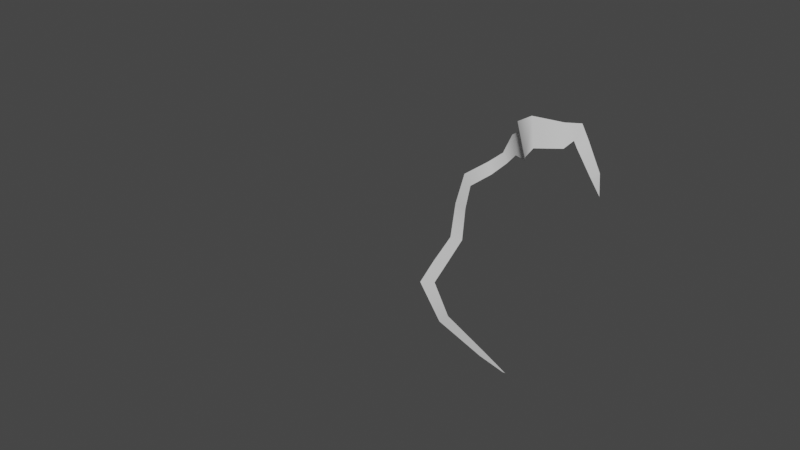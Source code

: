 # Source: ms_lightning02.blend  (saved by Blender 3.3.6; exported with 4.5.12 LTS)
import bpy
from mathutils import Matrix  # noqa: F401  (used for matrix-valued properties, if any)

bpy.ops.wm.read_factory_settings(use_empty=True)
scene = bpy.context.scene
scene.name = 'Scene'

# ---- collections
col_export = bpy.data.collections.new('Export'); scene.collection.children.link(col_export)
col_edit = bpy.data.collections.new('Edit'); scene.collection.children.link(col_edit)

# ---- world
world_world = bpy.data.worlds.new('World'); scene.world = world_world
world_world.use_nodes = True; world_world.node_tree.nodes.clear()
_N = world_world.node_tree.nodes; _L = world_world.node_tree.links
n0 = _N.new('ShaderNodeOutputWorld'); n0.name = 'World Output'; n0.location = (300, 300)
n1 = _N.new('ShaderNodeBackground'); n1.name = 'Background'; n1.location = (10, 300)
n1.inputs[0].default_value = (0.05088, 0.05088, 0.05088, 1.0)
_L.new(n1.outputs[0], n0.inputs[0])
n0.is_active_output = True
world_world.color = (0.05088, 0.05088, 0.05088)
world_world.use_sun_shadow = False
world_world.sun_shadow_jitter_overblur = 0.0

# ---- meshes
me_beziercurve_001 = bpy.data.meshes.new('BezierCurve.001')
me_beziercurve_001.from_pydata([(-0.459, 0.008267, 0.2262), (-0.4508, -0.01227, 0.2443), (-0.4955, 0.02471, 0.1794), (-0.5208, 0.03179, 0.2137), (-0.5784, 0.06433, 0.08886), (-0.6156, 0.07554, 0.1317), (-0.5986, 0.07631, 0.06741), (-0.6641, 0.1037, 0.08168), (-0.5592, 0.06583, 0.03044), (-0.6462, 0.1084, 0.001816), (-0.5278, 0.05804, -0.09972), (-0.6343, 0.1124, -0.1495), (-0.4851, 0.04801, -0.1287), (-0.5906, 0.1215, -0.2207), (-0.44, 0.1065, -0.1665), (-0.5417, 0.149, -0.2217), (-0.4135, 0.1804, -0.2594), (-0.4814, 0.2153, -0.3044), (-0.3566, 0.1961, -0.3117), (-0.3865, 0.2199, -0.3497), (-0.2953, 0.1752, -0.3723), (-0.334, 0.2029, -0.4108), (-0.2179, 0.1627, -0.4703), (-0.2484, 0.1917, -0.5244), (-0.1075, 0.1544, -0.4873), (-0.1019, 0.1791, -0.5588), (0.01405, 0.09852, -0.459), (0.03393, 0.1189, -0.5372), (0.0998, -0.005694, -0.4674), (0.1172, 0.02043, -0.5523), (0.1561, -0.07033, -0.4748), (0.1926, -0.05615, -0.5644), (0.2902, -0.07623, -0.3943), (0.3388, -0.07176, -0.4435), (0.4267, -0.03173, -0.2281), (0.4592, -0.02822, -0.2526), (0.5121, 0.0001622, -0.1389), (0.5121, -0.0001622, -0.1513)], [], [(1, 3, 2, 0), (3, 5, 4, 2), (5, 7, 6, 4), (7, 9, 8, 6), (9, 11, 10, 8), (11, 13, 12, 10), (13, 15, 14, 12), (15, 17, 16, 14), (17, 19, 18, 16), (19, 21, 20, 18), (21, 23, 22, 20), (23, 25, 24, 22), (25, 27, 26, 24), (27, 29, 28, 26), (29, 31, 30, 28), (31, 33, 32, 30), (33, 35, 34, 32), (35, 37, 36, 34)])
me_beziercurve_001.polygons.foreach_set('use_smooth', [True] * 18)
_uv = me_beziercurve_001.uv_layers.new(name='UVMap')
_uv.uv.foreach_set('vector', [1.0, 0.9936, 1.0, 0.9769, 2.98e-08, 0.9769, 2.98e-08, 0.9936, 1.0, 0.9769, 1.0, 0.9602, 2.98e-08, 0.9602, 2.98e-08, 0.9769, 1.0, 0.9602, 1.0, 0.9436, 0.0, 0.9436, 2.98e-08, 0.9602, 1.0, 0.9436, 1.0, 0.9269, 0.0, 0.9269, 0.0, 0.9436, 1.0, 0.9269, 1.0, 0.9102, 0.0, 0.9102, 0.0, 0.9269, 1.0, 0.9102, 1.0, 0.8936, 0.0, 0.8936, 0.0, 0.9102, 1.0, 0.8936, 1.0, 0.8769, 0.0, 0.8769, 0.0, 0.8936, 1.0, 0.8769, 1.0, 0.8602, 0.0, 0.8602, 0.0, 0.8769, 1.0, 0.8602, 1.0, 0.8436, 0.0, 0.8436, 0.0, 0.8602, 1.0, 0.8436, 1.0, 0.8269, 0.0, 0.8269, 0.0, 0.8436, 1.0, 0.8269, 1.0, 0.8102, 0.0, 0.8102, 0.0, 0.8269, 1.0, 0.8102, 1.0, 0.7936, 0.0, 0.7936, 0.0, 0.8102, 1.0, 0.7936, 1.0, 0.7769, 0.0, 0.7769, 0.0, 0.7936, 1.0, 0.7769, 1.0, 0.7602, 0.0, 0.7602, 0.0, 0.7769, 1.0, 0.7602, 1.0, 0.7436, 0.0, 0.7436, 0.0, 0.7602, 1.0, 0.7436, 1.0, 0.7269, 0.0, 0.7269, 0.0, 0.7436, 1.0, 0.7269, 1.0, 0.7102, 0.0, 0.7102, 0.0, 0.7269, 1.0, 0.7102, 1.0, 0.6936, 0.0, 0.6936, 0.0, 0.7102])
me_beziercurve_001.update()

# ---- curves / text
cu_beziercurve = bpy.data.curves.new('BezierCurve', 'CURVE')
cu_beziercurve.dimensions = '3D'
_sp = cu_beziercurve.splines.new('BEZIER'); _sp.bezier_points.add(6)
_sp.bezier_points.foreach_set('co', [-0.9642, -0.002001, 0.3804, -1.141, 0.09, 0.2197, -1.047, 0.08474, -0.02958, -0.8809, 0.208, -0.1856, -0.6141, 0.1668, -0.3779, -0.335, -0.06324, -0.3745, 0.002741, -2.609e-14, 1.942e-07])
_sp.bezier_points.foreach_set('handle_left', [-0.9567, -0.0208, 0.3556, -1.164, 0.09175, 0.1974, -1.111, 0.08433, -0.0824, -0.985, 0.2569, -0.1922, -0.7735, 0.1784, -0.4341, -0.4001, -0.03269, -0.3786, -0.02088, -2.609e-14, 1.942e-07])
_sp.bezier_points.foreach_set('handle_right', [-0.9696, 0.01152, 0.3982, -1.099, 0.08681, 0.26, -0.9864, 0.08514, 0.02115, -0.8289, 0.1836, -0.1823, -0.4548, 0.1551, -0.3217, -0.2049, -0.1243, -0.3663, 0.09724, -2.609e-14, 1.942e-07])
for _p, _l, _r in zip(_sp.bezier_points, ['ALIGNED', 'ALIGNED', 'ALIGNED', 'ALIGNED', 'ALIGNED', 'ALIGNED', 'ALIGNED'], ['ALIGNED', 'ALIGNED', 'ALIGNED', 'ALIGNED', 'ALIGNED', 'ALIGNED', 'ALIGNED']): _p.handle_left_type = _l; _p.handle_right_type = _r
_sp.bezier_points.foreach_set('radius', [0.1427, 0.3622, 0.7903, 0.2696, 0.3793, 0.489, 0.06174])
_sp.order_u = 0
_sp.order_v = 0
_sp.resolution_u = 3
cu_beziercurve.use_path = True
cu_beziercurve.bevel_profile.use_clip = True
cu_beziercurve.bevel_resolution = 0
cu_beziercurve.extrude = 0.1
cu_beziercurve.resolution_u = 3
cu_beziercurve.fill_mode = 'FULL'

# ---- objects
ob_ms_lightning02 = bpy.data.objects.new('ms_lightning02', me_beziercurve_001)
ob_ms_lightning02_edit = bpy.data.objects.new('ms_lightning02_edit', cu_beziercurve)

# ---- transforms, parenting, visibility, modifiers, constraints
ob_ms_lightning02.location = (0.0, 0.0, -0.005324)
ob_ms_lightning02.rotation_euler = (-1.344e-07, 1.571, 0.0)
ob_ms_lightning02_edit.location = (0.0, 0.0, -0.005324)
ob_ms_lightning02_edit.rotation_euler = (-1.344e-07, 1.571, 0.0)

# ---- collection membership
col_export.objects.link(ob_ms_lightning02)
col_edit.objects.link(ob_ms_lightning02_edit)
def _layer_coll(name, lc=None):
    lc = lc or bpy.context.view_layer.layer_collection
    for c in lc.children:
        if c.name == name: return c
        r = _layer_coll(name, c)
        if r: return r
_layer_coll('Edit').exclude = True

# ---- scene / render settings (as saved in the file)
scene.frame_start = 1; scene.frame_end = 250; scene.frame_set(41)
scene.render.engine = 'BLENDER_EEVEE_NEXT'
scene.cycles.sampling_pattern = 'TABULATED_SOBOL'
scene.cycles.use_light_tree = False
scene.view_settings.view_transform = 'Filmic'
bpy.context.view_layer.update()

# ---- added for rendering (the .blend has no active camera and no usable light): camera, sun
cam_auto = bpy.data.cameras.new('AutoCamera')
cam_auto.lens = 50.0
cam_auto.sensor_width = 36.0
cam_auto.clip_end = 1000.0
ob_auto_camera = bpy.data.objects.new('AutoCamera', cam_auto)
scene.collection.objects.link(ob_auto_camera)
ob_auto_camera.location = (2.05062, -3.33193, 2.22637)
ob_auto_camera.rotation_euler = (1.09748, -7.21219e-08, 0.694738)
scene.camera = ob_auto_camera
light_auto_sun = bpy.data.lights.new('AutoSun', 'SUN')
light_auto_sun.energy = 3.0
light_auto_sun.angle = 0.0523599
ob_auto_sun = bpy.data.objects.new('AutoSun', light_auto_sun)
scene.collection.objects.link(ob_auto_sun)
ob_auto_sun.rotation_euler = (0.872665, 0.174533, 0.523599)
bpy.context.view_layer.update()
